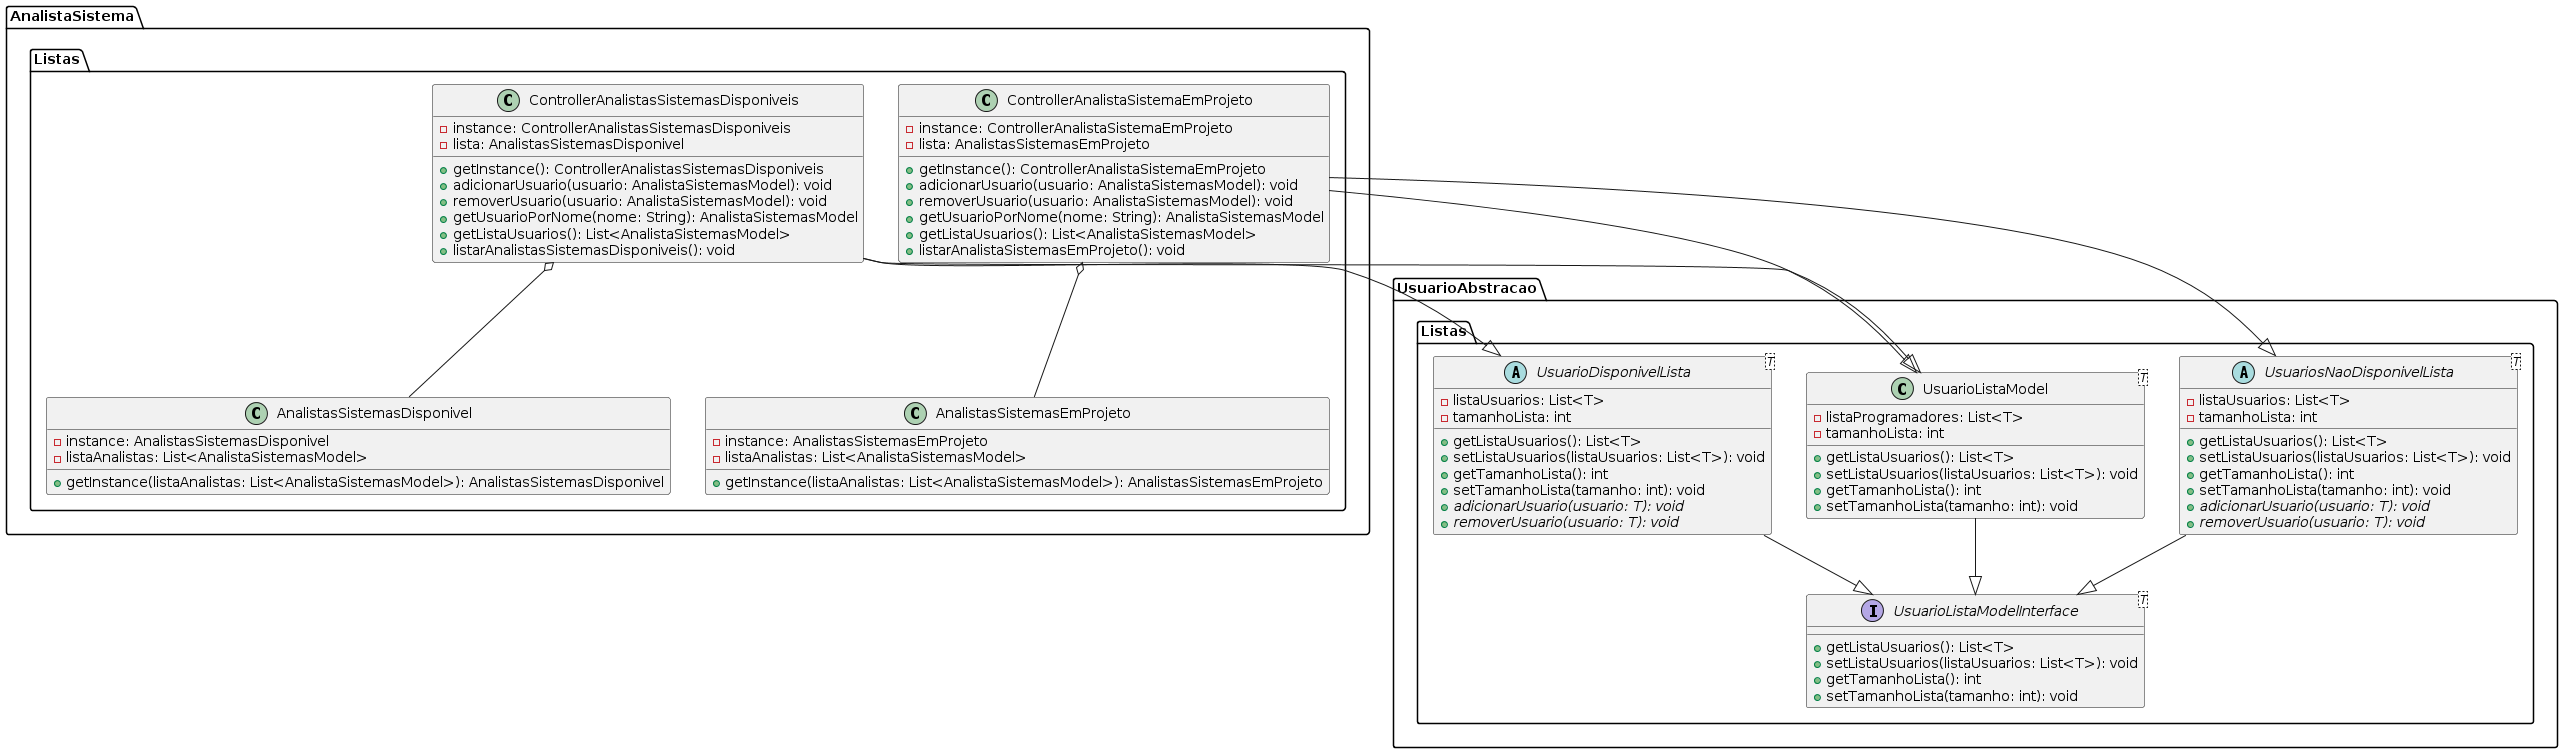

The diagram above was rendered by PlantUML. Its source (embedded in the PNG):
@startuml
package "UsuarioAbstracao.Listas" {
    abstract class UsuarioDisponivelLista<T> {
        - listaUsuarios: List<T>
        - tamanhoLista: int
        + getListaUsuarios(): List<T>
        + setListaUsuarios(listaUsuarios: List<T>): void
        + getTamanhoLista(): int
        + setTamanhoLista(tamanho: int): void
        {abstract} + adicionarUsuario(usuario: T): void
        {abstract} + removerUsuario(usuario: T): void
    }
    abstract class UsuariosNaoDisponivelLista<T> {
        - listaUsuarios: List<T>
        - tamanhoLista: int
        + getListaUsuarios(): List<T>
        + setListaUsuarios(listaUsuarios: List<T>): void
        + getTamanhoLista(): int
        + setTamanhoLista(tamanho: int): void
        {abstract} + adicionarUsuario(usuario: T): void
        {abstract} + removerUsuario(usuario: T): void
    }
    interface UsuarioListaModelInterface<T> {
        + getListaUsuarios(): List<T>
        + setListaUsuarios(listaUsuarios: List<T>): void
        + getTamanhoLista(): int
        + setTamanhoLista(tamanho: int): void
    }
    class UsuarioListaModel<T> {
        - listaProgramadores: List<T>
        - tamanhoLista: int
        + getListaUsuarios(): List<T>
        + setListaUsuarios(listaUsuarios: List<T>): void
        + getTamanhoLista(): int
        + setTamanhoLista(tamanho: int): void
    }
}
package "AnalistaSistema.Listas" {
    class ControllerAnalistasSistemasDisponiveis {
        - instance: ControllerAnalistasSistemasDisponiveis
        - lista: AnalistasSistemasDisponivel
        + getInstance(): ControllerAnalistasSistemasDisponiveis
        + adicionarUsuario(usuario: AnalistaSistemasModel): void
        + removerUsuario(usuario: AnalistaSistemasModel): void
        + getUsuarioPorNome(nome: String): AnalistaSistemasModel
        + getListaUsuarios(): List<AnalistaSistemasModel>
        + listarAnalistasSistemasDisponiveis(): void
    }
    class ControllerAnalistaSistemaEmProjeto {
        - instance: ControllerAnalistaSistemaEmProjeto
        - lista: AnalistasSistemasEmProjeto
        + getInstance(): ControllerAnalistaSistemaEmProjeto
        + adicionarUsuario(usuario: AnalistaSistemasModel): void
        + removerUsuario(usuario: AnalistaSistemasModel): void
        + getUsuarioPorNome(nome: String): AnalistaSistemasModel
        + getListaUsuarios(): List<AnalistaSistemasModel>
        + listarAnalistaSistemasEmProjeto(): void
    }
    class AnalistasSistemasDisponivel {
        - instance: AnalistasSistemasDisponivel
        - listaAnalistas: List<AnalistaSistemasModel>
        + getInstance(listaAnalistas: List<AnalistaSistemasModel>): AnalistasSistemasDisponivel
    }
    class AnalistasSistemasEmProjeto {
        - instance: AnalistasSistemasEmProjeto
        - listaAnalistas: List<AnalistaSistemasModel>
        + getInstance(listaAnalistas: List<AnalistaSistemasModel>): AnalistasSistemasEmProjeto
    }
}

ControllerAnalistasSistemasDisponiveis --|> UsuarioDisponivelLista
ControllerAnalistaSistemaEmProjeto --|> UsuariosNaoDisponivelLista

ControllerAnalistasSistemasDisponiveis o-- AnalistasSistemasDisponivel
ControllerAnalistaSistemaEmProjeto o-- AnalistasSistemasEmProjeto

UsuarioDisponivelLista --|> UsuarioListaModelInterface
UsuariosNaoDisponivelLista --|> UsuarioListaModelInterface

UsuarioListaModel --|> UsuarioListaModelInterface
ControllerAnalistasSistemasDisponiveis --|> UsuarioListaModel
ControllerAnalistaSistemaEmProjeto --|> UsuarioListaModel
@enduml